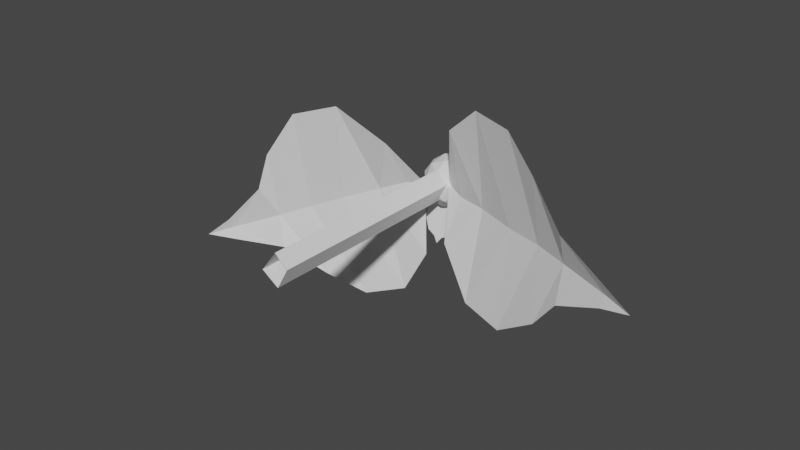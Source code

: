 # Source: flower.blend  (saved by Blender 2.80.75; exported with 4.5.12 LTS)
import bpy
from mathutils import Matrix  # noqa: F401  (used for matrix-valued properties, if any)

bpy.ops.wm.read_factory_settings(use_empty=True)
scene = bpy.context.scene
scene.name = 'Scene'

# ---- collections
col_collection = bpy.data.collections.new('Collection'); scene.collection.children.link(col_collection)

# ---- world
world_world = bpy.data.worlds.new('World'); scene.world = world_world
world_world.use_nodes = True; world_world.node_tree.nodes.clear()
_N = world_world.node_tree.nodes; _L = world_world.node_tree.links
n0 = _N.new('ShaderNodeOutputWorld'); n0.name = 'World Output'; n0.location = (300, 300)
n1 = _N.new('ShaderNodeBackground'); n1.name = 'Background'; n1.location = (10, 300)
n1.inputs[0].default_value = (0.05088, 0.05088, 0.05088, 1.0)
_L.new(n1.outputs[0], n0.inputs[0])
n0.is_active_output = True
world_world.color = (0.05088, 0.05088, 0.05088)
world_world.use_sun_shadow = False
world_world.sun_shadow_jitter_overblur = 0.0

# ---- meshes
me_plane = bpy.data.meshes.new('Plane')
me_plane.from_pydata([(0.4428, 0.2173, -3.387e-08), (0.3875, 0.234, -0.01801), (0.3022, 0.2598, -0.05876), (0.2577, 0.2732, -0.1147), (0.1788, 0.297, -0.1696), (0.09803, 0.3214, -0.1621), (0.03905, 0.3392, -0.07961), (0.02148, 0.3728, 0.01137), (0.0454, 0.3373, 0.1223), (0.108, 0.3184, 0.1763), (0.1824, 0.2959, 0.1715), (0.2405, 0.2784, 0.1213), (0.3022, 0.2598, 0.05592), (0.3893, 0.2335, 0.0218), (0.3915, 0.2416, 0.0003726), (0.3002, 0.2789, 0.001295), (0.2399, 0.3043, 0.0006241), (0.1754, 0.3242, -0.0009293), (0.105, 0.3501, 0.0003528), (0.05272, 0.3639, -0.0001485), (-0.4162, 0.2231, -0.1675), (-0.372, 0.2364, -0.1283), (-0.3088, 0.2554, -0.05583), (-0.2889, 0.2614, 0.01381), (-0.2369, 0.277, 0.09671), (-0.1597, 0.3003, 0.1228), (-0.07451, 0.3259, 0.0711), (-0.02478, 0.3692, -0.002192), (-0.004568, 0.3469, -0.1172), (-0.04189, 0.3357, -0.1925), (-0.1121, 0.3146, -0.2186), (-0.1844, 0.2928, -0.1962), (-0.2657, 0.2684, -0.1613), (-0.3587, 0.2404, -0.1656), (-0.416, 0.2232, -0.1675), (-0.369, 0.246, -0.1458), (-0.2849, 0.2812, -0.1082), (-0.2298, 0.3049, -0.08206), (-0.171, 0.323, -0.05417), (-0.1058, 0.3473, -0.02598), (-0.05787, 0.3597, -0.004336), (-0.001269, 0.3728, 0.03128), (0.004595, 0.3692, -0.02209), (0.02148, -0.0007116, 0.01137), (-0.02478, -0.004355, -0.002192), (-0.001269, -0.0007116, 0.03128), (0.004595, -0.004355, -0.02209), (0.002065, 0.472, -0.0007479), (0.00224, 0.4351, -8.404e-05), (-0.01337, 0.4368, -0.002846), (-0.0259, 0.454, -0.005332), (-0.02873, 0.4786, -0.006248), (-0.02109, 0.4995, -0.00527), (-0.005956, 0.5064, -0.002741), (0.001447, 0.5173, -0.001632), (0.009028, 0.5068, -0.0001254), (0.02348, 0.4989, 0.002538), (0.03357, 0.4793, 0.004639), (0.03476, 0.4575, 0.005221), (0.02104, 0.4385, 0.003147), (-0.0005549, 0.3839, -0.06038), (-0.001612, 0.3972, -0.02594), (0.01428, 0.3967, -0.02722), (0.0274, 0.3906, -0.043), (0.03086, 0.3817, -0.06587), (0.0236, 0.3741, -0.08551), (0.008405, 0.3715, -0.09228), (0.001151, 0.3675, -0.1026), (-0.006794, 0.3712, -0.09292), (-0.02165, 0.374, -0.08583), (-0.03235, 0.381, -0.0678), (-0.03408, 0.3889, -0.04751), (-0.02061, 0.3958, -0.02948), (-0.04135, 0.4053, -0.04981), (-0.0186, 0.4073, -0.02075), (-0.009798, 0.3971, -0.02926), (-0.01252, 0.388, -0.04849), (-0.02595, 0.3849, -0.06907), (-0.04371, 0.3888, -0.08196), (-0.05756, 0.3983, -0.08045), (-0.06898, 0.4025, -0.0856), (-0.06725, 0.408, -0.07387), (-0.07148, 0.4178, -0.06104), (-0.06575, 0.4253, -0.04107), (-0.05302, 0.4272, -0.02344), (-0.03257, 0.4193, -0.01479), (-0.04466, 0.4496, -0.02025), (-0.01867, 0.4264, -0.007871), (-0.02565, 0.4162, -0.01789), (-0.04235, 0.4179, -0.03118), (-0.06066, 0.4313, -0.04106), (-0.07251, 0.4501, -0.04338), (-0.07177, 0.4654, -0.03653), (-0.07668, 0.4777, -0.03567), (-0.06649, 0.4766, -0.02759), (-0.05559, 0.4821, -0.01622), (-0.03812, 0.4771, -0.003617), (-0.02239, 0.4642, 0.004342), (-0.01409, 0.4422, 0.002371), (0.04757, 0.4497, -0.0115), (0.02124, 0.4245, -0.005413), (0.01297, 0.4371, -0.0001554), (0.01767, 0.4579, 0.001433), (0.03354, 0.4767, -0.001652), (0.05315, 0.4853, -0.00784), (0.0673, 0.4789, -0.01437), (0.0796, 0.4809, -0.01881), (0.07667, 0.4682, -0.01975), (0.07979, 0.4523, -0.02356), (0.07193, 0.4316, -0.02389), (0.05706, 0.4159, -0.02069), (0.03509, 0.413, -0.01265), (0.04753, 0.402, -0.04366), (0.01975, 0.404, -0.01938), (0.02853, 0.4157, -0.01309), (0.04744, 0.4242, -0.01848), (0.06723, 0.4249, -0.03336), (0.07924, 0.4179, -0.05077), (0.07717, 0.406, -0.06253), (0.08178, 0.3998, -0.07324), (0.07025, 0.3947, -0.06989), (0.05738, 0.3842, -0.07154), (0.03787, 0.3777, -0.06343), (0.02096, 0.378, -0.04963), (0.01327, 0.3895, -0.03055), (-1.054e-09, 0.3588, -1.619e-09), (0.02453, 0.3846, -0.03376), (0.03969, 0.3846, 0.01289), (-2.438e-15, 0.3846, 0.04173), (-0.03969, 0.3846, 0.01289), (-0.02453, 0.3846, -0.03376), (0.03969, 0.4263, -0.01289), (0.02453, 0.4263, 0.03376), (-0.02453, 0.4263, 0.03376), (-0.03969, 0.4263, -0.01289), (-3.718e-09, 0.4263, -0.04173), (-1.054e-09, 0.4521, -9.777e-09), (0.02333, 0.3658, 0.007579), (0.01442, 0.3658, -0.01984), (0.03774, 0.3809, -0.01226), (-3.718e-09, 0.3809, -0.03969), (-0.01442, 0.3658, -0.01984), (-2.66e-15, 0.3658, 0.02453), (0.02333, 0.3809, 0.03211), (-0.02333, 0.3658, 0.007579), (-0.02333, 0.3809, 0.03211), (-0.03774, 0.3809, -0.01226), (0.01442, 0.4054, -0.04437), (-0.01442, 0.4054, -0.04437), (0.04665, 0.4054, -5.698e-09), (0.03774, 0.4054, -0.02742), (0.01442, 0.4054, 0.04437), (0.03774, 0.4054, 0.02742), (-0.03774, 0.4054, 0.02742), (-0.01442, 0.4054, 0.04437), (-0.03774, 0.4054, -0.02742), (-0.04665, 0.4054, -5.698e-09), (0.02333, 0.43, -0.03211), (0.03774, 0.43, 0.01226), (-3.324e-15, 0.43, 0.03969), (-0.03774, 0.43, 0.01226), (-0.02333, 0.43, -0.03211), (0.02333, 0.4451, -0.007579), (-1.859e-09, 0.4451, -0.02453), (0.01442, 0.4451, 0.01984), (-0.01442, 0.4451, 0.01984), (-0.02333, 0.4451, -0.007579)], [(20, 21), (34, 20)], [(14, 0, 1), (2, 15, 14, 1), (0, 14, 13), (12, 13, 14, 15), (3, 16, 15, 2), (4, 17, 16, 3), (5, 18, 17, 4), (6, 19, 18, 5), (7, 19, 6), (11, 12, 15, 16), (10, 11, 16, 17), (9, 10, 17, 18), (8, 9, 18, 19), (7, 8, 19), (35, 34, 21), (22, 36, 35, 21), (34, 35, 33), (32, 33, 35, 36), (23, 37, 36, 22), (24, 38, 37, 23), (25, 39, 38, 24), (26, 40, 39, 25), (27, 40, 26), (31, 32, 36, 37), (30, 31, 37, 38), (29, 30, 38, 39), (28, 29, 39, 40), (27, 28, 40), (27, 42, 46, 44), (7, 41, 45, 43), (7, 43, 46, 42), (27, 44, 45, 41), (56, 47, 55), (58, 47, 57), (47, 56, 57), (54, 55, 47), (58, 59, 47), (59, 48, 47), (49, 47, 48), (50, 47, 49), (51, 47, 50), (52, 47, 51), (53, 47, 52), (47, 53, 54), (69, 60, 68), (71, 60, 70), (60, 69, 70), (67, 68, 60), (71, 72, 60), (72, 61, 60), (62, 60, 61), (63, 60, 62), (64, 60, 63), (65, 60, 64), (66, 60, 65), (60, 66, 67), (82, 73, 81), (84, 73, 83), (73, 82, 83), (80, 81, 73), (84, 85, 73), (85, 74, 73), (75, 73, 74), (76, 73, 75), (77, 73, 76), (78, 73, 77), (79, 73, 78), (73, 79, 80), (95, 86, 94), (97, 86, 96), (86, 95, 96), (93, 94, 86), (97, 98, 86), (98, 87, 86), (88, 86, 87), (89, 86, 88), (90, 86, 89), (91, 86, 90), (92, 86, 91), (86, 92, 93), (108, 99, 107), (110, 99, 109), (99, 108, 109), (106, 107, 99), (110, 111, 99), (111, 100, 99), (101, 99, 100), (102, 99, 101), (103, 99, 102), (104, 99, 103), (105, 99, 104), (99, 105, 106), (121, 112, 120), (123, 112, 122), (112, 121, 122), (119, 120, 112), (123, 124, 112), (124, 113, 112), (114, 112, 113), (115, 112, 114), (116, 112, 115), (117, 112, 116), (118, 112, 117), (112, 118, 119), (125, 138, 137), (126, 138, 140), (125, 137, 142), (125, 142, 144), (125, 144, 141), (126, 140, 147), (127, 139, 149), (128, 143, 151), (129, 145, 153), (130, 146, 155), (126, 147, 150), (127, 149, 152), (128, 151, 154), (129, 153, 156), (130, 155, 148), (131, 157, 162), (132, 158, 164), (133, 159, 165), (134, 160, 166), (135, 161, 163), (163, 166, 136), (163, 161, 166), (161, 134, 166), (166, 165, 136), (166, 160, 165), (160, 133, 165), (165, 164, 136), (165, 159, 164), (159, 132, 164), (164, 162, 136), (164, 158, 162), (158, 131, 162), (162, 163, 136), (162, 157, 163), (157, 135, 163), (148, 161, 135), (148, 155, 161), (155, 134, 161), (156, 160, 134), (156, 153, 160), (153, 133, 160), (154, 159, 133), (154, 151, 159), (151, 132, 159), (152, 158, 132), (152, 149, 158), (149, 131, 158), (150, 157, 131), (150, 147, 157), (147, 135, 157), (155, 156, 134), (155, 146, 156), (146, 129, 156), (153, 154, 133), (153, 145, 154), (145, 128, 154), (151, 152, 132), (151, 143, 152), (143, 127, 152), (149, 150, 131), (149, 139, 150), (139, 126, 150), (147, 148, 135), (147, 140, 148), (140, 130, 148), (141, 146, 130), (141, 144, 146), (144, 129, 146), (144, 145, 129), (144, 142, 145), (142, 128, 145), (142, 143, 128), (142, 137, 143), (137, 127, 143), (140, 141, 130), (140, 138, 141), (138, 125, 141), (137, 139, 127), (137, 138, 139), (138, 126, 139)])
_uv = me_plane.uv_layers.new(name='UVMap')
_uv.uv.foreach_set('vector', [0.4549, 0.53, 0.4998, 0.6012, 0.4799, 0.5133, 0.4625, 0.3686, 0.3765, 0.4063, 0.4549, 0.53, 0.4799, 0.5133, 0.4998, 0.6012, 0.4549, 0.53, 0.4269, 0.5496, 0.3113, 0.4627, 0.4269, 0.5496, 0.4549, 0.53, 0.3765, 0.4063, 0.4955, 0.2653, 0.3262, 0.3236, 0.3765, 0.4063, 0.4625, 0.3686, 0.4998, 0.1184, 0.2752, 0.2371, 0.3262, 0.3236, 0.4955, 0.2653, 0.4249, 0.01755, 0.2147, 0.1435, 0.2752, 0.2371, 0.4998, 0.1184, 0.2728, 0.0001926, 0.1726, 0.07526, 0.2147, 0.1435, 0.4249, 0.01755, 0.1328, 0.04302, 0.1726, 0.07526, 0.2728, 0.0001926, 0.1781, 0.4312, 0.3113, 0.4627, 0.3765, 0.4063, 0.3262, 0.3236, 0.06743, 0.3936, 0.1781, 0.4312, 0.3262, 0.3236, 0.2752, 0.2371, 0.0001926, 0.2998, 0.06743, 0.3936, 0.2752, 0.2371, 0.2147, 0.1435, 0.01484, 0.1744, 0.0001926, 0.2998, 0.2147, 0.1435, 0.1726, 0.07526, 0.1328, 0.04302, 0.01484, 0.1744, 0.1726, 0.07526, 0.955, 0.53, 0.9998, 0.601, 0.98, 0.5133, 0.9625, 0.3685, 0.8766, 0.4062, 0.955, 0.53, 0.98, 0.5133, 0.9998, 0.601, 0.955, 0.53, 0.927, 0.5496, 0.8113, 0.4626, 0.927, 0.5496, 0.955, 0.53, 0.8766, 0.4062, 0.9955, 0.2653, 0.8262, 0.3235, 0.8766, 0.4062, 0.9625, 0.3685, 0.9998, 0.1183, 0.7752, 0.2371, 0.8262, 0.3235, 0.9955, 0.2653, 0.9249, 0.0175, 0.7147, 0.1435, 0.7752, 0.2371, 0.9998, 0.1183, 0.7728, 0.0001926, 0.6726, 0.07529, 0.7147, 0.1435, 0.9249, 0.0175, 0.6327, 0.04306, 0.6726, 0.07529, 0.7728, 0.0001926, 0.6782, 0.4312, 0.8113, 0.4626, 0.8766, 0.4062, 0.8262, 0.3235, 0.5675, 0.3937, 0.6782, 0.4312, 0.8262, 0.3235, 0.7752, 0.2371, 0.5002, 0.2999, 0.5675, 0.3937, 0.7752, 0.2371, 0.7147, 0.1435, 0.5148, 0.1745, 0.5002, 0.2999, 0.7147, 0.1435, 0.6726, 0.07529, 0.6327, 0.04306, 0.5148, 0.1745, 0.6726, 0.07529, 0.5002, 0.6588, 0.6508, 0.6373, 0.5098, 0.7602, 0.6508, 0.8614, 0.6255, 0.7754, 0.538, 0.812, 0.6363, 0.6316, 0.5072, 0.6014, 0.6255, 0.7754, 0.5072, 0.6014, 0.5098, 0.7602, 0.6508, 0.6373, 0.5002, 0.6588, 0.6508, 0.8614, 0.6363, 0.6316, 0.538, 0.812, 0.2324, 0.8868, 0.2013, 0.7535, 0.293, 0.8602, 0.07477, 0.822, 0.2013, 0.7535, 0.146, 0.8712, 0.2013, 0.7535, 0.2324, 0.8868, 0.146, 0.8712, 0.3448, 0.8617, 0.293, 0.8602, 0.2013, 0.7535, 0.07477, 0.822, 0.04906, 0.732, 0.2013, 0.7535, 0.04906, 0.732, 0.08502, 0.6641, 0.2013, 0.7535, 0.1291, 0.6187, 0.2013, 0.7535, 0.08502, 0.6641, 0.2141, 0.6208, 0.2013, 0.7535, 0.1291, 0.6187, 0.2982, 0.6716, 0.2013, 0.7535, 0.2141, 0.6208, 0.3448, 0.7468, 0.2013, 0.7535, 0.2982, 0.6716, 0.329, 0.8117, 0.2013, 0.7535, 0.3448, 0.7468, 0.2013, 0.7535, 0.329, 0.8117, 0.3448, 0.8617, 0.2312, 0.8863, 0.2001, 0.7529, 0.2918, 0.8596, 0.0736, 0.8214, 0.2001, 0.7529, 0.1449, 0.8707, 0.2001, 0.7529, 0.2312, 0.8863, 0.1449, 0.8707, 0.3436, 0.8612, 0.2918, 0.8596, 0.2001, 0.7529, 0.0736, 0.8214, 0.0479, 0.7315, 0.2001, 0.7529, 0.0479, 0.7315, 0.08385, 0.6635, 0.2001, 0.7529, 0.1279, 0.6181, 0.2001, 0.7529, 0.08385, 0.6635, 0.2129, 0.6202, 0.2001, 0.7529, 0.1279, 0.6181, 0.297, 0.6711, 0.2001, 0.7529, 0.2129, 0.6202, 0.3436, 0.7462, 0.2001, 0.7529, 0.297, 0.6711, 0.3278, 0.8112, 0.2001, 0.7529, 0.3436, 0.7462, 0.2001, 0.7529, 0.3278, 0.8112, 0.3436, 0.8612, 0.233, 0.8868, 0.2019, 0.7535, 0.2936, 0.8602, 0.07543, 0.822, 0.2019, 0.7535, 0.1467, 0.8712, 0.2019, 0.7535, 0.233, 0.8868, 0.1467, 0.8712, 0.3454, 0.8617, 0.2936, 0.8602, 0.2019, 0.7535, 0.07543, 0.822, 0.04972, 0.732, 0.2019, 0.7535, 0.04972, 0.732, 0.08568, 0.6641, 0.2019, 0.7535, 0.1298, 0.6187, 0.2019, 0.7535, 0.08568, 0.6641, 0.2147, 0.6208, 0.2019, 0.7535, 0.1298, 0.6187, 0.2988, 0.6716, 0.2019, 0.7535, 0.2147, 0.6208, 0.3454, 0.7468, 0.2019, 0.7535, 0.2988, 0.6716, 0.3296, 0.8117, 0.2019, 0.7535, 0.3454, 0.7468, 0.2019, 0.7535, 0.3296, 0.8117, 0.3454, 0.8617, 0.2312, 0.8862, 0.2001, 0.7529, 0.2918, 0.8596, 0.0736, 0.8214, 0.2001, 0.7529, 0.1449, 0.8707, 0.2001, 0.7529, 0.2312, 0.8862, 0.1449, 0.8707, 0.3436, 0.8612, 0.2918, 0.8596, 0.2001, 0.7529, 0.0736, 0.8214, 0.0479, 0.7315, 0.2001, 0.7529, 0.0479, 0.7315, 0.08385, 0.6635, 0.2001, 0.7529, 0.1279, 0.6181, 0.2001, 0.7529, 0.08385, 0.6635, 0.2129, 0.6202, 0.2001, 0.7529, 0.1279, 0.6181, 0.297, 0.6711, 0.2001, 0.7529, 0.2129, 0.6202, 0.3436, 0.7462, 0.2001, 0.7529, 0.297, 0.6711, 0.3278, 0.8111, 0.2001, 0.7529, 0.3436, 0.7462, 0.2001, 0.7529, 0.3278, 0.8111, 0.3436, 0.8612, 0.2317, 0.8868, 0.2006, 0.7535, 0.2923, 0.8602, 0.07411, 0.822, 0.2006, 0.7535, 0.1454, 0.8712, 0.2006, 0.7535, 0.2317, 0.8868, 0.1454, 0.8712, 0.3441, 0.8617, 0.2923, 0.8602, 0.2006, 0.7535, 0.07411, 0.822, 0.0484, 0.732, 0.2006, 0.7535, 0.0484, 0.732, 0.08436, 0.6641, 0.2006, 0.7535, 0.1284, 0.6187, 0.2006, 0.7535, 0.08436, 0.6641, 0.2134, 0.6208, 0.2006, 0.7535, 0.1284, 0.6187, 0.2975, 0.6716, 0.2006, 0.7535, 0.2134, 0.6208, 0.3441, 0.7468, 0.2006, 0.7535, 0.2975, 0.6716, 0.3283, 0.8117, 0.2006, 0.7535, 0.3441, 0.7468, 0.2006, 0.7535, 0.3283, 0.8117, 0.3441, 0.8617, 0.2337, 0.8868, 0.2026, 0.7535, 0.2943, 0.8602, 0.07606, 0.822, 0.2026, 0.7535, 0.1473, 0.8712, 0.2026, 0.7535, 0.2337, 0.8868, 0.1473, 0.8712, 0.3461, 0.8617, 0.2943, 0.8602, 0.2026, 0.7535, 0.07606, 0.822, 0.05035, 0.732, 0.2026, 0.7535, 0.05035, 0.732, 0.0863, 0.6641, 0.2026, 0.7535, 0.1304, 0.6187, 0.2026, 0.7535, 0.0863, 0.6641, 0.2154, 0.6208, 0.2026, 0.7535, 0.1304, 0.6187, 0.2995, 0.6716, 0.2026, 0.7535, 0.2154, 0.6208, 0.3461, 0.7468, 0.2026, 0.7535, 0.2995, 0.6716, 0.3303, 0.8117, 0.2026, 0.7535, 0.3461, 0.7468, 0.2026, 0.7535, 0.3303, 0.8117, 0.3461, 0.8617, 0.8182, 0.0, 0.7727, 0.07873, 0.8636, 0.07873, 0.7273, 0.1575, 0.6818, 0.07873, 0.6364, 0.1575, 0.09091, 0.0, 0.04545, 0.07873, 0.1364, 0.07873, 0.2727, 0.0, 0.2273, 0.07873, 0.3182, 0.07873, 0.4545, 0.0, 0.4091, 0.07873, 0.5, 0.07873, 0.7273, 0.1575, 0.6364, 0.1575, 0.6818, 0.2362, 0.9091, 0.1575, 0.8182, 0.1575, 0.8636, 0.2362, 0.1818, 0.1575, 0.09091, 0.1575, 0.1364, 0.2362, 0.3636, 0.1575, 0.2727, 0.1575, 0.3182, 0.2362, 0.5455, 0.1575, 0.4545, 0.1575, 0.5, 0.2362, 0.7273, 0.1575, 0.6818, 0.2362, 0.7727, 0.2362, 0.9091, 0.1575, 0.8636, 0.2362, 0.9545, 0.2362, 0.1818, 0.1575, 0.1364, 0.2362, 0.2273, 0.2362, 0.3636, 0.1575, 0.3182, 0.2362, 0.4091, 0.2362, 0.5455, 0.1575, 0.5, 0.2362, 0.5909, 0.2362, 0.8182, 0.3149, 0.7273, 0.3149, 0.7727, 0.3937, 1.0, 0.3149, 0.9091, 0.3149, 0.9545, 0.3937, 0.2727, 0.3149, 0.1818, 0.3149, 0.2273, 0.3937, 0.4545, 0.3149, 0.3636, 0.3149, 0.4091, 0.3937, 0.6364, 0.3149, 0.5455, 0.3149, 0.5909, 0.3937, 0.5909, 0.3937, 0.5, 0.3937, 0.5455, 0.4724, 0.5909, 0.3937, 0.5455, 0.3149, 0.5, 0.3937, 0.5455, 0.3149, 0.4545, 0.3149, 0.5, 0.3937, 0.4091, 0.3937, 0.3182, 0.3937, 0.3636, 0.4724, 0.4091, 0.3937, 0.3636, 0.3149, 0.3182, 0.3937, 0.3636, 0.3149, 0.2727, 0.3149, 0.3182, 0.3937, 0.2273, 0.3937, 0.1364, 0.3937, 0.1818, 0.4724, 0.2273, 0.3937, 0.1818, 0.3149, 0.1364, 0.3937, 0.1818, 0.3149, 0.09091, 0.3149, 0.1364, 0.3937, 0.9545, 0.3937, 0.8636, 0.3937, 0.9091, 0.4724, 0.9545, 0.3937, 0.9091, 0.3149, 0.8636, 0.3937, 0.9091, 0.3149, 0.8182, 0.3149, 0.8636, 0.3937, 0.7727, 0.3937, 0.6818, 0.3937, 0.7273, 0.4724, 0.7727, 0.3937, 0.7273, 0.3149, 0.6818, 0.3937, 0.7273, 0.3149, 0.6364, 0.3149, 0.6818, 0.3937, 0.5909, 0.2362, 0.5455, 0.3149, 0.6364, 0.3149, 0.5909, 0.2362, 0.5, 0.2362, 0.5455, 0.3149, 0.5, 0.2362, 0.4545, 0.3149, 0.5455, 0.3149, 0.4091, 0.2362, 0.3636, 0.3149, 0.4545, 0.3149, 0.4091, 0.2362, 0.3182, 0.2362, 0.3636, 0.3149, 0.3182, 0.2362, 0.2727, 0.3149, 0.3636, 0.3149, 0.2273, 0.2362, 0.1818, 0.3149, 0.2727, 0.3149, 0.2273, 0.2362, 0.1364, 0.2362, 0.1818, 0.3149, 0.1364, 0.2362, 0.09091, 0.3149, 0.1818, 0.3149, 0.9545, 0.2362, 0.9091, 0.3149, 1.0, 0.3149, 0.9545, 0.2362, 0.8636, 0.2362, 0.9091, 0.3149, 0.8636, 0.2362, 0.8182, 0.3149, 0.9091, 0.3149, 0.7727, 0.2362, 0.7273, 0.3149, 0.8182, 0.3149, 0.7727, 0.2362, 0.6818, 0.2362, 0.7273, 0.3149, 0.6818, 0.2362, 0.6364, 0.3149, 0.7273, 0.3149, 0.5, 0.2362, 0.4091, 0.2362, 0.4545, 0.3149, 0.5, 0.2362, 0.4545, 0.1575, 0.4091, 0.2362, 0.4545, 0.1575, 0.3636, 0.1575, 0.4091, 0.2362, 0.3182, 0.2362, 0.2273, 0.2362, 0.2727, 0.3149, 0.3182, 0.2362, 0.2727, 0.1575, 0.2273, 0.2362, 0.2727, 0.1575, 0.1818, 0.1575, 0.2273, 0.2362, 0.1364, 0.2362, 0.04545, 0.2362, 0.09091, 0.3149, 0.1364, 0.2362, 0.09091, 0.1575, 0.04545, 0.2362, 0.09091, 0.1575, 0.0, 0.1575, 0.04545, 0.2362, 0.8636, 0.2362, 0.7727, 0.2362, 0.8182, 0.3149, 0.8636, 0.2362, 0.8182, 0.1575, 0.7727, 0.2362, 0.8182, 0.1575, 0.7273, 0.1575, 0.7727, 0.2362, 0.6818, 0.2362, 0.5909, 0.2362, 0.6364, 0.3149, 0.6818, 0.2362, 0.6364, 0.1575, 0.5909, 0.2362, 0.6364, 0.1575, 0.5455, 0.1575, 0.5909, 0.2362, 0.5, 0.07873, 0.4545, 0.1575, 0.5455, 0.1575, 0.5, 0.07873, 0.4091, 0.07873, 0.4545, 0.1575, 0.4091, 0.07873, 0.3636, 0.1575, 0.4545, 0.1575, 0.3182, 0.07873, 0.2727, 0.1575, 0.3636, 0.1575, 0.3182, 0.07873, 0.2273, 0.07873, 0.2727, 0.1575, 0.2273, 0.07873, 0.1818, 0.1575, 0.2727, 0.1575, 0.1364, 0.07873, 0.09091, 0.1575, 0.1818, 0.1575, 0.1364, 0.07873, 0.04545, 0.07873, 0.09091, 0.1575, 0.04545, 0.07873, 0.0, 0.1575, 0.09091, 0.1575, 0.6364, 0.1575, 0.5909, 0.07873, 0.5455, 0.1575, 0.6364, 0.1575, 0.6818, 0.07873, 0.5909, 0.07873, 0.6818, 0.07873, 0.6364, 0.0, 0.5909, 0.07873, 0.8636, 0.07873, 0.8182, 0.1575, 0.9091, 0.1575, 0.8636, 0.07873, 0.7727, 0.07873, 0.8182, 0.1575, 0.7727, 0.07873, 0.7273, 0.1575, 0.8182, 0.1575])
me_plane.use_remesh_preserve_volume = False
me_plane.use_remesh_preserve_attributes = False
me_plane.use_mirror_vertex_groups = False
me_plane.update()

# ---- objects
ob_plane = bpy.data.objects.new('Plane', me_plane)

# ---- transforms, parenting, visibility, modifiers, constraints
ob_plane.location = (0.0, 0.0, 0.0)
ob_plane.lineart.crease_threshold = 0.0

# ---- collection membership
col_collection.objects.link(ob_plane)

# ---- scene / render settings (as saved in the file)
scene.frame_start = 1; scene.frame_end = 250; scene.frame_set(1)
scene.render.engine = 'BLENDER_EEVEE_NEXT'
scene.cycles.use_denoising = False
scene.cycles.samples = 128
scene.cycles.sampling_pattern = 'TABULATED_SOBOL'
scene.cycles.use_adaptive_sampling = False
scene.cycles.use_light_tree = False
scene.view_settings.view_transform = 'Filmic'
bpy.context.view_layer.update()

# ---- added for rendering (the .blend has no active camera and no usable light): camera, sun
cam_auto = bpy.data.cameras.new('AutoCamera')
cam_auto.lens = 50.0
cam_auto.sensor_width = 36.0
cam_auto.clip_end = 1000.0
ob_auto_camera = bpy.data.objects.new('AutoCamera', cam_auto)
scene.collection.objects.link(ob_auto_camera)
ob_auto_camera.location = (1.01236, -0.942364, 0.778039)
ob_auto_camera.rotation_euler = (1.09748, -7.21219e-08, 0.694738)
scene.camera = ob_auto_camera
light_auto_sun = bpy.data.lights.new('AutoSun', 'SUN')
light_auto_sun.energy = 3.0
light_auto_sun.angle = 0.0523599
ob_auto_sun = bpy.data.objects.new('AutoSun', light_auto_sun)
scene.collection.objects.link(ob_auto_sun)
ob_auto_sun.rotation_euler = (0.872665, 0.174533, 0.523599)
bpy.context.view_layer.update()
